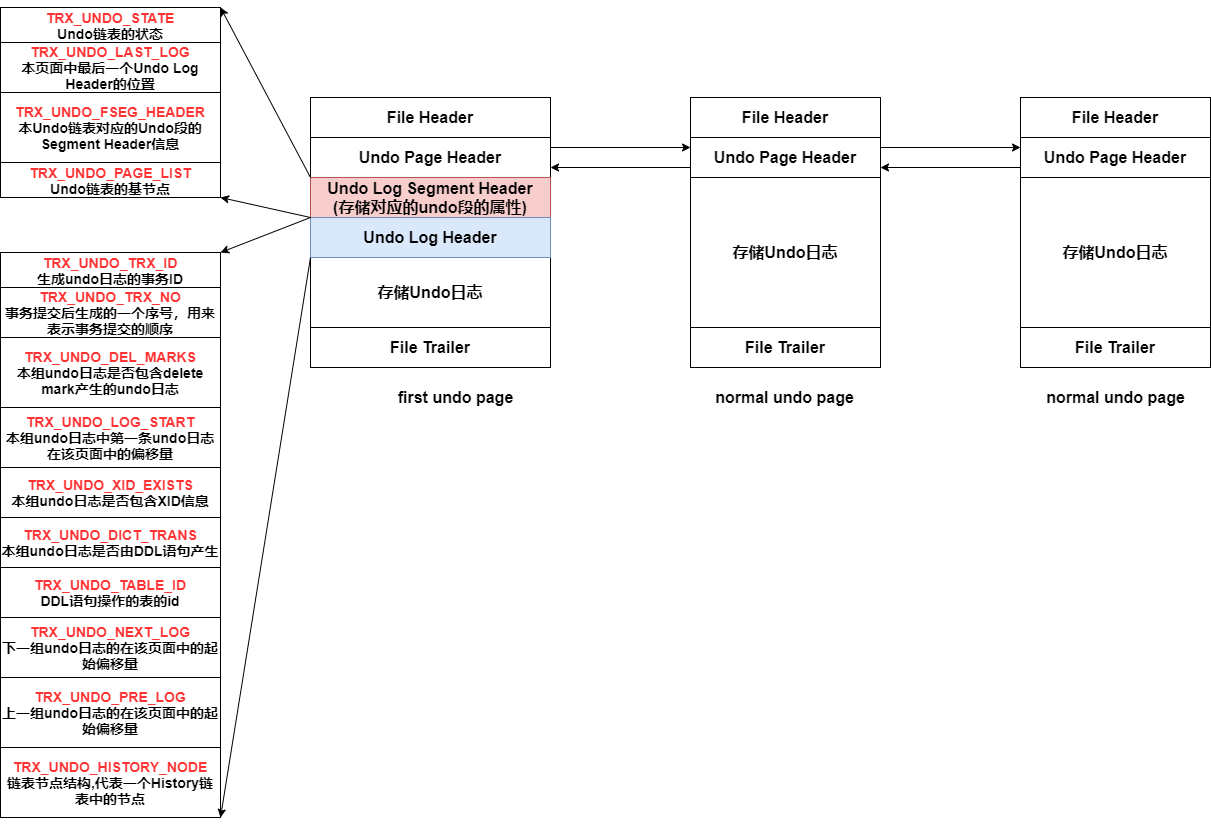

The diagram above was exported from draw.io. Its source (the exported page's mxGraphModel, read from the mxfile embedded in the PNG):
<mxGraphModel dx="2029" dy="1863" grid="1" gridSize="10" guides="1" tooltips="1" connect="1" arrows="1" fold="1" page="1" pageScale="1" pageWidth="827" pageHeight="1169" math="0" shadow="0">
  <root>
    <mxCell id="0" />
    <mxCell id="1" parent="0" />
    <mxCell id="vNHbosDumvu_j2ZUncXj-1" value="&lt;b&gt;&lt;font style=&quot;font-size: 16px&quot;&gt;File Header&lt;/font&gt;&lt;/b&gt;" style="rounded=0;whiteSpace=wrap;html=1;" vertex="1" parent="1">
      <mxGeometry x="300" y="90" width="190" height="40" as="geometry" />
    </mxCell>
    <mxCell id="vNHbosDumvu_j2ZUncXj-15" style="edgeStyle=orthogonalEdgeStyle;rounded=0;orthogonalLoop=1;jettySize=auto;html=1;exitX=0;exitY=0.75;exitDx=0;exitDy=0;entryX=1;entryY=0.75;entryDx=0;entryDy=0;" edge="1" parent="1" source="vNHbosDumvu_j2ZUncXj-3" target="vNHbosDumvu_j2ZUncXj-11">
      <mxGeometry relative="1" as="geometry" />
    </mxCell>
    <mxCell id="vNHbosDumvu_j2ZUncXj-16" style="edgeStyle=orthogonalEdgeStyle;rounded=0;orthogonalLoop=1;jettySize=auto;html=1;exitX=1;exitY=0.25;exitDx=0;exitDy=0;entryX=0;entryY=0.25;entryDx=0;entryDy=0;" edge="1" parent="1" source="vNHbosDumvu_j2ZUncXj-3" target="vNHbosDumvu_j2ZUncXj-7">
      <mxGeometry relative="1" as="geometry" />
    </mxCell>
    <mxCell id="vNHbosDumvu_j2ZUncXj-3" value="&lt;span style=&quot;font-size: 16px&quot;&gt;&lt;b&gt;Undo Page Header&lt;/b&gt;&lt;/span&gt;" style="rounded=0;whiteSpace=wrap;html=1;" vertex="1" parent="1">
      <mxGeometry x="300" y="130" width="190" height="40" as="geometry" />
    </mxCell>
    <mxCell id="vNHbosDumvu_j2ZUncXj-4" value="&lt;span style=&quot;font-size: 16px&quot;&gt;&lt;b&gt;存储Undo日志&lt;/b&gt;&lt;/span&gt;" style="rounded=0;whiteSpace=wrap;html=1;" vertex="1" parent="1">
      <mxGeometry x="300" y="170" width="190" height="150" as="geometry" />
    </mxCell>
    <mxCell id="vNHbosDumvu_j2ZUncXj-5" value="&lt;b&gt;&lt;font style=&quot;font-size: 16px&quot;&gt;File Trailer&lt;/font&gt;&lt;/b&gt;" style="rounded=0;whiteSpace=wrap;html=1;" vertex="1" parent="1">
      <mxGeometry x="300" y="320" width="190" height="40" as="geometry" />
    </mxCell>
    <mxCell id="vNHbosDumvu_j2ZUncXj-6" value="&lt;b&gt;&lt;font style=&quot;font-size: 16px&quot;&gt;File Header&lt;/font&gt;&lt;/b&gt;" style="rounded=0;whiteSpace=wrap;html=1;" vertex="1" parent="1">
      <mxGeometry x="630" y="90" width="190" height="40" as="geometry" />
    </mxCell>
    <mxCell id="vNHbosDumvu_j2ZUncXj-17" style="edgeStyle=orthogonalEdgeStyle;rounded=0;orthogonalLoop=1;jettySize=auto;html=1;exitX=0;exitY=0.75;exitDx=0;exitDy=0;entryX=1;entryY=0.75;entryDx=0;entryDy=0;" edge="1" parent="1" source="vNHbosDumvu_j2ZUncXj-7" target="vNHbosDumvu_j2ZUncXj-3">
      <mxGeometry relative="1" as="geometry" />
    </mxCell>
    <mxCell id="vNHbosDumvu_j2ZUncXj-7" value="&lt;span style=&quot;font-size: 16px&quot;&gt;&lt;b&gt;Undo Page Header&lt;/b&gt;&lt;/span&gt;" style="rounded=0;whiteSpace=wrap;html=1;" vertex="1" parent="1">
      <mxGeometry x="630" y="130" width="190" height="40" as="geometry" />
    </mxCell>
    <mxCell id="vNHbosDumvu_j2ZUncXj-8" value="&lt;span style=&quot;font-size: 16px&quot;&gt;&lt;b&gt;存储Undo日志&lt;/b&gt;&lt;/span&gt;" style="rounded=0;whiteSpace=wrap;html=1;" vertex="1" parent="1">
      <mxGeometry x="630" y="170" width="190" height="150" as="geometry" />
    </mxCell>
    <mxCell id="vNHbosDumvu_j2ZUncXj-9" value="&lt;b&gt;&lt;font style=&quot;font-size: 16px&quot;&gt;File Trailer&lt;/font&gt;&lt;/b&gt;" style="rounded=0;whiteSpace=wrap;html=1;" vertex="1" parent="1">
      <mxGeometry x="630" y="320" width="190" height="40" as="geometry" />
    </mxCell>
    <mxCell id="vNHbosDumvu_j2ZUncXj-10" value="&lt;b&gt;&lt;font style=&quot;font-size: 16px&quot;&gt;File Header&lt;/font&gt;&lt;/b&gt;" style="rounded=0;whiteSpace=wrap;html=1;" vertex="1" parent="1">
      <mxGeometry x="-80" y="90" width="240" height="40" as="geometry" />
    </mxCell>
    <mxCell id="vNHbosDumvu_j2ZUncXj-14" style="edgeStyle=orthogonalEdgeStyle;rounded=0;orthogonalLoop=1;jettySize=auto;html=1;exitX=1;exitY=0.25;exitDx=0;exitDy=0;entryX=0;entryY=0.25;entryDx=0;entryDy=0;" edge="1" parent="1" source="vNHbosDumvu_j2ZUncXj-11" target="vNHbosDumvu_j2ZUncXj-3">
      <mxGeometry relative="1" as="geometry" />
    </mxCell>
    <mxCell id="vNHbosDumvu_j2ZUncXj-11" value="&lt;span style=&quot;font-size: 16px&quot;&gt;&lt;b&gt;Undo Page Header&lt;/b&gt;&lt;/span&gt;" style="rounded=0;whiteSpace=wrap;html=1;" vertex="1" parent="1">
      <mxGeometry x="-80" y="130" width="240" height="40" as="geometry" />
    </mxCell>
    <mxCell id="vNHbosDumvu_j2ZUncXj-12" value="&lt;span style=&quot;font-size: 16px&quot;&gt;&lt;b&gt;存储Undo日志&lt;/b&gt;&lt;/span&gt;" style="rounded=0;whiteSpace=wrap;html=1;" vertex="1" parent="1">
      <mxGeometry x="-80" y="250" width="240" height="70" as="geometry" />
    </mxCell>
    <mxCell id="vNHbosDumvu_j2ZUncXj-13" value="&lt;b&gt;&lt;font style=&quot;font-size: 16px&quot;&gt;File Trailer&lt;/font&gt;&lt;/b&gt;" style="rounded=0;whiteSpace=wrap;html=1;" vertex="1" parent="1">
      <mxGeometry x="-80" y="320" width="240" height="40" as="geometry" />
    </mxCell>
    <mxCell id="vNHbosDumvu_j2ZUncXj-18" value="&lt;span style=&quot;font-size: 16px&quot;&gt;&lt;b&gt;Undo Log Segment Header&lt;br&gt;(存储对应的undo段的属性)&lt;br&gt;&lt;/b&gt;&lt;/span&gt;" style="rounded=0;whiteSpace=wrap;html=1;fillColor=#f8cecc;strokeColor=#b85450;" vertex="1" parent="1">
      <mxGeometry x="-80" y="170" width="240" height="40" as="geometry" />
    </mxCell>
    <mxCell id="vNHbosDumvu_j2ZUncXj-19" value="&lt;span style=&quot;font-size: 16px&quot;&gt;&lt;b&gt;Undo Log Header&lt;/b&gt;&lt;/span&gt;" style="rounded=0;whiteSpace=wrap;html=1;fillColor=#dae8fc;strokeColor=#6c8ebf;" vertex="1" parent="1">
      <mxGeometry x="-80" y="210" width="240" height="40" as="geometry" />
    </mxCell>
    <mxCell id="vNHbosDumvu_j2ZUncXj-20" value="&lt;b&gt;&lt;font style=&quot;font-size: 16px&quot;&gt;first undo page&lt;/font&gt;&lt;/b&gt;" style="text;html=1;strokeColor=none;fillColor=none;align=center;verticalAlign=middle;whiteSpace=wrap;rounded=0;" vertex="1" parent="1">
      <mxGeometry x="-12.5" y="380" width="155" height="20" as="geometry" />
    </mxCell>
    <mxCell id="vNHbosDumvu_j2ZUncXj-21" value="&lt;b&gt;&lt;font style=&quot;font-size: 16px&quot;&gt;normal undo page&lt;/font&gt;&lt;/b&gt;" style="text;html=1;strokeColor=none;fillColor=none;align=center;verticalAlign=middle;whiteSpace=wrap;rounded=0;" vertex="1" parent="1">
      <mxGeometry x="317.5" y="380" width="155" height="20" as="geometry" />
    </mxCell>
    <mxCell id="vNHbosDumvu_j2ZUncXj-22" value="&lt;b&gt;&lt;font style=&quot;font-size: 16px&quot;&gt;normal undo page&lt;/font&gt;&lt;/b&gt;" style="text;html=1;strokeColor=none;fillColor=none;align=center;verticalAlign=middle;whiteSpace=wrap;rounded=0;" vertex="1" parent="1">
      <mxGeometry x="647.5" y="380" width="155" height="20" as="geometry" />
    </mxCell>
    <mxCell id="vNHbosDumvu_j2ZUncXj-23" value="&lt;b style=&quot;font-size: 14px&quot;&gt;&lt;font style=&quot;font-size: 14px&quot;&gt;&lt;font color=&quot;#ff3333&quot;&gt;TRX_UNDO_STATE&lt;/font&gt;&lt;br&gt;Undo链表的状态&lt;br&gt;&lt;/font&gt;&lt;/b&gt;" style="rounded=0;whiteSpace=wrap;html=1;" vertex="1" parent="1">
      <mxGeometry x="-390" width="220" height="35" as="geometry" />
    </mxCell>
    <mxCell id="vNHbosDumvu_j2ZUncXj-25" value="&lt;b style=&quot;font-size: 14px&quot;&gt;&lt;font style=&quot;font-size: 14px&quot;&gt;&lt;font color=&quot;#ff3333&quot;&gt;TRX_UNDO_LAST_LOG&lt;/font&gt;&lt;br&gt;本页面中最后一个Undo Log Header的位置&lt;br&gt;&lt;/font&gt;&lt;/b&gt;" style="rounded=0;whiteSpace=wrap;html=1;" vertex="1" parent="1">
      <mxGeometry x="-390" y="35" width="220" height="50" as="geometry" />
    </mxCell>
    <mxCell id="vNHbosDumvu_j2ZUncXj-26" value="&lt;b style=&quot;font-size: 14px&quot;&gt;&lt;font style=&quot;font-size: 14px&quot;&gt;&lt;font color=&quot;#ff3333&quot;&gt;TRX_UNDO_FSEG_HEADER&lt;/font&gt;&lt;br&gt;本Undo链表对应的Undo段的Segment Header信息&lt;br&gt;&lt;/font&gt;&lt;/b&gt;" style="rounded=0;whiteSpace=wrap;html=1;" vertex="1" parent="1">
      <mxGeometry x="-390" y="85" width="220" height="70" as="geometry" />
    </mxCell>
    <mxCell id="vNHbosDumvu_j2ZUncXj-28" value="&lt;b style=&quot;font-size: 14px&quot;&gt;&lt;font style=&quot;font-size: 14px&quot;&gt;&lt;font color=&quot;#ff3333&quot;&gt;TRX_UNDO_PAGE_LIST&lt;/font&gt;&lt;br&gt;Undo链表的基节点&lt;br&gt;&lt;/font&gt;&lt;/b&gt;" style="rounded=0;whiteSpace=wrap;html=1;" vertex="1" parent="1">
      <mxGeometry x="-390" y="155" width="220" height="35" as="geometry" />
    </mxCell>
    <mxCell id="vNHbosDumvu_j2ZUncXj-29" value="" style="endArrow=classic;html=1;entryX=1;entryY=0;entryDx=0;entryDy=0;exitX=0;exitY=1;exitDx=0;exitDy=0;" edge="1" parent="1" source="vNHbosDumvu_j2ZUncXj-11" target="vNHbosDumvu_j2ZUncXj-23">
      <mxGeometry width="50" height="50" relative="1" as="geometry">
        <mxPoint x="-90" y="110" as="sourcePoint" />
        <mxPoint x="-40" y="60" as="targetPoint" />
      </mxGeometry>
    </mxCell>
    <mxCell id="vNHbosDumvu_j2ZUncXj-30" value="" style="endArrow=classic;html=1;entryX=1;entryY=1;entryDx=0;entryDy=0;exitX=0;exitY=0;exitDx=0;exitDy=0;" edge="1" parent="1" source="vNHbosDumvu_j2ZUncXj-19" target="vNHbosDumvu_j2ZUncXj-28">
      <mxGeometry width="50" height="50" relative="1" as="geometry">
        <mxPoint x="-70" y="180" as="sourcePoint" />
        <mxPoint x="-160" y="10" as="targetPoint" />
      </mxGeometry>
    </mxCell>
    <mxCell id="vNHbosDumvu_j2ZUncXj-31" value="&lt;b style=&quot;font-size: 14px&quot;&gt;&lt;font style=&quot;font-size: 14px&quot;&gt;&lt;font color=&quot;#ff3333&quot;&gt;TRX_UNDO_TRX_ID&lt;/font&gt;&lt;br&gt;生成undo日志的事务ID&lt;br&gt;&lt;/font&gt;&lt;/b&gt;" style="rounded=0;whiteSpace=wrap;html=1;" vertex="1" parent="1">
      <mxGeometry x="-390" y="245" width="220" height="35" as="geometry" />
    </mxCell>
    <mxCell id="vNHbosDumvu_j2ZUncXj-32" value="&lt;b style=&quot;font-size: 14px&quot;&gt;&lt;font style=&quot;font-size: 14px&quot;&gt;&lt;font color=&quot;#ff3333&quot;&gt;TRX_UNDO_TRX_NO&lt;/font&gt;&lt;br&gt;事务提交后生成的一个序号，用来表示事务提交的顺序&lt;br&gt;&lt;/font&gt;&lt;/b&gt;" style="rounded=0;whiteSpace=wrap;html=1;" vertex="1" parent="1">
      <mxGeometry x="-390" y="280" width="220" height="50" as="geometry" />
    </mxCell>
    <mxCell id="vNHbosDumvu_j2ZUncXj-33" value="&lt;b style=&quot;font-size: 14px&quot;&gt;&lt;font style=&quot;font-size: 14px&quot;&gt;&lt;font color=&quot;#ff3333&quot;&gt;TRX_UNDO_DEL_MARKS&lt;/font&gt;&lt;br&gt;本组undo日志是否包含delete mark产生的undo日志&lt;br&gt;&lt;/font&gt;&lt;/b&gt;" style="rounded=0;whiteSpace=wrap;html=1;" vertex="1" parent="1">
      <mxGeometry x="-390" y="330" width="220" height="70" as="geometry" />
    </mxCell>
    <mxCell id="vNHbosDumvu_j2ZUncXj-34" value="&lt;b style=&quot;font-size: 14px&quot;&gt;&lt;font style=&quot;font-size: 14px&quot;&gt;&lt;font color=&quot;#ff3333&quot;&gt;TRX_UNDO_LOG_START&lt;/font&gt;&lt;br&gt;本组undo日志中第一条undo日志在该页面中的偏移量&lt;br&gt;&lt;/font&gt;&lt;/b&gt;" style="rounded=0;whiteSpace=wrap;html=1;" vertex="1" parent="1">
      <mxGeometry x="-390" y="400" width="220" height="60" as="geometry" />
    </mxCell>
    <mxCell id="vNHbosDumvu_j2ZUncXj-35" value="&lt;b style=&quot;font-size: 14px&quot;&gt;&lt;font style=&quot;font-size: 14px&quot;&gt;&lt;font color=&quot;#ff3333&quot;&gt;TRX_UNDO_XID_EXISTS&lt;/font&gt;&lt;br&gt;本组undo日志是否包含XID信息&lt;br&gt;&lt;/font&gt;&lt;/b&gt;" style="rounded=0;whiteSpace=wrap;html=1;" vertex="1" parent="1">
      <mxGeometry x="-390" y="460" width="220" height="50" as="geometry" />
    </mxCell>
    <mxCell id="vNHbosDumvu_j2ZUncXj-36" value="&lt;b style=&quot;font-size: 14px&quot;&gt;&lt;font style=&quot;font-size: 14px&quot;&gt;&lt;font color=&quot;#ff3333&quot;&gt;TRX_UNDO_DICT_TRANS&lt;/font&gt;&lt;br&gt;本组undo日志是否由DDL语句产生&lt;br&gt;&lt;/font&gt;&lt;/b&gt;" style="rounded=0;whiteSpace=wrap;html=1;" vertex="1" parent="1">
      <mxGeometry x="-390" y="510" width="220" height="50" as="geometry" />
    </mxCell>
    <mxCell id="vNHbosDumvu_j2ZUncXj-37" value="&lt;b style=&quot;font-size: 14px&quot;&gt;&lt;font style=&quot;font-size: 14px&quot;&gt;&lt;font color=&quot;#ff3333&quot;&gt;TRX_UNDO_TABLE_ID&lt;/font&gt;&lt;br&gt;DDL语句操作的表的id&lt;br&gt;&lt;/font&gt;&lt;/b&gt;" style="rounded=0;whiteSpace=wrap;html=1;" vertex="1" parent="1">
      <mxGeometry x="-390" y="560" width="220" height="50" as="geometry" />
    </mxCell>
    <mxCell id="vNHbosDumvu_j2ZUncXj-38" value="&lt;b style=&quot;font-size: 14px&quot;&gt;&lt;font style=&quot;font-size: 14px&quot;&gt;&lt;font color=&quot;#ff3333&quot;&gt;TRX_UNDO_NEXT_LOG&lt;/font&gt;&lt;br&gt;下一组undo日志的在该页面中的起始偏移量&lt;br&gt;&lt;/font&gt;&lt;/b&gt;" style="rounded=0;whiteSpace=wrap;html=1;" vertex="1" parent="1">
      <mxGeometry x="-390" y="610" width="220" height="60" as="geometry" />
    </mxCell>
    <mxCell id="vNHbosDumvu_j2ZUncXj-39" value="&lt;b style=&quot;font-size: 14px&quot;&gt;&lt;font style=&quot;font-size: 14px&quot;&gt;&lt;font color=&quot;#ff3333&quot;&gt;TRX_UNDO_PRE_LOG&lt;/font&gt;&lt;br&gt;上一组undo日志的在该页面中的起始偏移量&lt;br&gt;&lt;/font&gt;&lt;/b&gt;" style="rounded=0;whiteSpace=wrap;html=1;" vertex="1" parent="1">
      <mxGeometry x="-390" y="670" width="220" height="70" as="geometry" />
    </mxCell>
    <mxCell id="vNHbosDumvu_j2ZUncXj-40" value="&lt;b style=&quot;font-size: 14px&quot;&gt;&lt;font style=&quot;font-size: 14px&quot;&gt;&lt;font color=&quot;#ff3333&quot;&gt;TRX_UNDO_HISTORY_NODE&lt;/font&gt;&lt;br&gt;链表节点结构,代表一个History链表中的节点&lt;br&gt;&lt;/font&gt;&lt;/b&gt;" style="rounded=0;whiteSpace=wrap;html=1;" vertex="1" parent="1">
      <mxGeometry x="-390" y="740" width="220" height="70" as="geometry" />
    </mxCell>
    <mxCell id="vNHbosDumvu_j2ZUncXj-41" value="" style="endArrow=classic;html=1;entryX=1;entryY=0;entryDx=0;entryDy=0;" edge="1" parent="1" target="vNHbosDumvu_j2ZUncXj-31">
      <mxGeometry width="50" height="50" relative="1" as="geometry">
        <mxPoint x="-80" y="210" as="sourcePoint" />
        <mxPoint x="-160" y="200" as="targetPoint" />
      </mxGeometry>
    </mxCell>
    <mxCell id="vNHbosDumvu_j2ZUncXj-42" value="" style="endArrow=classic;html=1;entryX=1;entryY=1;entryDx=0;entryDy=0;" edge="1" parent="1" target="vNHbosDumvu_j2ZUncXj-40">
      <mxGeometry width="50" height="50" relative="1" as="geometry">
        <mxPoint x="-80" y="250" as="sourcePoint" />
        <mxPoint x="-170" y="285" as="targetPoint" />
      </mxGeometry>
    </mxCell>
  </root>
</mxGraphModel>